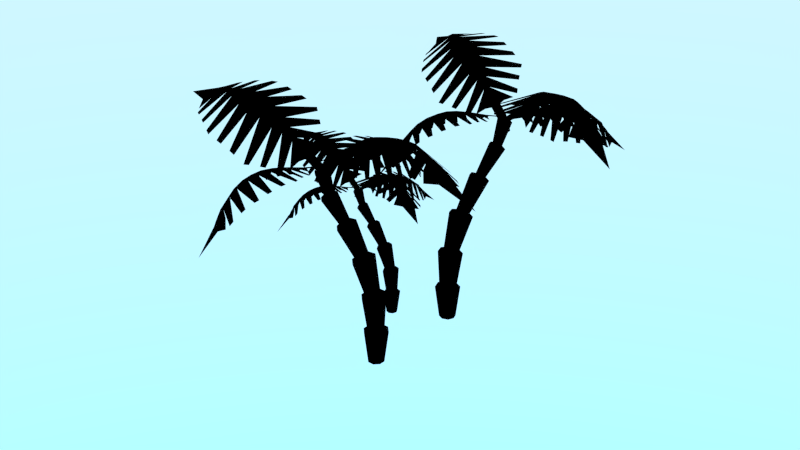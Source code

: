 # Source: PalmTrees_LowPoly.blend  (saved by Blender 2.90.8; exported with 4.5.12 LTS)
import bpy
from mathutils import Matrix  # noqa: F401  (used for matrix-valued properties, if any)

bpy.ops.wm.read_factory_settings(use_empty=True)
scene = bpy.context.scene
scene.name = 'Scene'

# ---- collections
col_collection_1 = bpy.data.collections.new('Collection 1'); scene.collection.children.link(col_collection_1)

# ---- materials (node trees are filled in below, after node groups)
mat_noir = bpy.data.materials.new('NOIR')
mat_noir.diffuse_color = (0.0, 0.0, 0.0, 1.0)
mat_noir.roughness = 1.0

# ---- material node trees
mat_noir.use_nodes = True; mat_noir.node_tree.nodes.clear()
_N = mat_noir.node_tree.nodes; _L = mat_noir.node_tree.links
n0 = _N.new('ShaderNodeBsdfPrincipled'); n0.name = 'Principled BSDF'; n0.location = (10, 300)
n0.distribution = 'GGX'
n0.subsurface_method = 'BURLEY'
n0.inputs[0].default_value = (0.0, 0.0, 0.0, 1.0)
n0.inputs[2].default_value = 1.0
n0.inputs[3].default_value = 1.45
n0.inputs[13].default_value = 0.0
n0.inputs[27].default_value = (0.0, 0.0, 0.0, 1.0)
n0.inputs[28].default_value = 1.0
n1 = _N.new('ShaderNodeOutputMaterial'); n1.name = 'Material Output'; n1.location = (300, 300)
_L.new(n0.outputs[0], n1.inputs[0])
n1.is_active_output = True

# ---- world
world_world = bpy.data.worlds.new('World'); scene.world = world_world
world_world.use_nodes = True; world_world.node_tree.nodes.clear()
_N = world_world.node_tree.nodes; _L = world_world.node_tree.links
n0 = _N.new('ShaderNodeOutputWorld'); n0.name = 'World Output'; n0.location = (300, 300)
n1 = _N.new('ShaderNodeTexSky'); n1.name = 'Sky Texture'; n1.location = (-190, 300)
n1.sky_type = 'HOSEK_WILKIE'
n1.sun_elevation = 1.571
n2 = _N.new('ShaderNodeBackground'); n2.name = 'Background'; n2.location = (110, 300)
n2.inputs[1].default_value = 5.0
_L.new(n2.outputs[0], n0.inputs[0])
_L.new(n1.outputs[0], n2.inputs[0])
n0.is_active_output = True
world_world.color = (0.05088, 0.05088, 0.05088)
world_world.use_sun_shadow = False
world_world.sun_shadow_jitter_overblur = 0.0
world_world.cycles.sampling_method = 'MANUAL'
world_world.cycles.sample_map_resolution = 256

# ---- meshes
me_cylinder_004 = bpy.data.meshes.new('Cylinder.004')
me_cylinder_004.from_pydata([(-1.344, -0.7207, 1.861), (-1.334, -1.247, 1.803), (-1.164, -0.9768, 1.876), (-1.165, -0.8464, 1.862), (-1.472, -1.016, 1.889), (-1.443, -1.34, 1.711), (-1.162, -0.7806, 1.847), (-1.399, -0.8489, 1.894), (-1.213, -1.046, 1.872), (-1.49, -1.385, 1.65), (-1.297, -1.181, 1.832), (-1.588, -1.153, 1.807), (-1.16, -0.7476, 1.839), (-1.165, -0.9444, 1.875), (-1.449, -0.9317, 1.899), (-1.512, -1.407, 1.617), (-1.526, -1.084, 1.86), (-1.363, -1.271, 1.785), (-1.379, -0.7855, 1.879), (-1.166, -0.8792, 1.868), (-1.236, -1.08, 1.866), (-1.624, -1.21, 1.751), (-1.276, -1.147, 1.843), (-1.418, -1.317, 1.739), (-1.545, -1.417, 1.586), (-1.632, -1.296, 1.682), (-1.18, -0.7066, 1.84), (-1.374, -0.7004, 1.848), (-1.776, -0.9466, 1.606), (-1.628, -0.6609, 1.67), (-1.514, -0.6095, 1.707), (-1.605, -0.9264, 1.831), (-1.78, -1.111, 1.561), (-1.453, -0.5832, 1.718), (-1.485, -0.7902, 1.856), (-1.672, -0.7335, 1.668), (-1.775, -1.191, 1.523), (-1.745, -0.8761, 1.633), (-1.649, -1.112, 1.78), (-1.422, -0.57, 1.723), (-1.601, -0.6483, 1.681), (-1.545, -0.8664, 1.856), (-1.771, -1.232, 1.502), (-1.634, -1.011, 1.812), (-1.779, -0.988, 1.6), (-1.429, -0.7512, 1.857), (-1.544, -0.6226, 1.7), (-1.692, -0.7694, 1.663), (-1.658, -1.187, 1.736), (-1.727, -0.8405, 1.643), (-1.781, -1.07, 1.577), (-1.755, -1.274, 1.492), (-1.69, -1.257, 1.657), (-1.385, -0.5673, 1.749), (-1.718, -1.558, 1.368), (-1.29, -0.6246, 1.832), (-1.641, -1.198, 1.743), (-1.619, -1.132, 1.795), (-1.661, -1.276, 1.67), (-1.671, -1.349, 1.58), (-1.579, -1.042, 1.842), (-1.543, -0.9735, 1.866), (-1.502, -0.9041, 1.88), (-1.453, -0.8334, 1.879), (-1.399, -0.7619, 1.867), (-1.362, -0.714, 1.856), (-1.679, -1.376, 1.557), (-1.722, -1.348, 1.506), (-1.619, -1.416, 1.553), (-1.583, -1.349, 1.646), (-1.671, -1.332, 1.608), (-1.724, -1.253, 1.583), (-1.262, -0.7137, 1.851), (-1.235, -0.6656, 1.836), (-1.317, -0.6726, 1.846), (-1.379, -0.6338, 1.799), (-1.337, -0.5959, 1.79), (-1.332, -0.6625, 1.84), (-1.281, -0.6127, 1.83), (-1.256, -0.6316, 1.832), (-1.303, -0.5996, 1.811), (-1.23, -0.5451, 1.817), (-1.207, -0.5664, 1.821), (-1.254, -0.5344, 1.8), (-1.186, -0.5037, 1.782), (-1.173, -0.5175, 1.785), (-1.201, -0.4983, 1.772), (-1.163, -0.4903, 1.751), (-1.154, -0.4996, 1.753), (-1.173, -0.4868, 1.744), (-0.9131, -0.5187, 1.983), (-0.1794, -0.4402, 1.964), (-0.5834, -0.281, 1.823), (-0.7582, -0.3294, 1.802), (-0.5035, -0.5288, 2.17), (-0.0201, -0.61, 2.008), (-0.8449, -0.3585, 1.78), (-0.7407, -0.5004, 2.082), (-0.4837, -0.312, 1.879), (0.06089, -0.7044, 2.009), (-0.2814, -0.3934, 1.945), (-0.2853, -0.6828, 2.234), (-0.8882, -0.3738, 1.768), (-0.6273, -0.2917, 1.821), (-0.6237, -0.5195, 2.146), (0.1016, -0.7531, 2.006), (-0.3982, -0.5899, 2.207), (-0.14, -0.4797, 1.982), (-0.8256, -0.5145, 2.042), (-0.7147, -0.316, 1.81), (-0.4334, -0.3301, 1.9), (-0.1908, -0.7602, 2.227), (-0.332, -0.3726, 1.929), (-0.0603, -0.5648, 2.003), (0.1255, -0.8125, 2.014), (-0.05577, -0.8182, 2.183), (-0.9428, -0.3996, 1.787), (-0.9349, -0.564, 2.002), (-0.5012, -1.111, 2.242), (-0.9214, -0.9852, 2.115), (-1.012, -0.8576, 2.021), (-0.5997, -0.7293, 2.253), (-0.2655, -1.121, 2.22), (-1.056, -0.7986, 1.963), (-0.8035, -0.6312, 2.136), (-0.8176, -1.008, 2.167), (-0.1463, -1.136, 2.188), (-0.6072, -1.072, 2.226), (-0.3298, -0.7754, 2.272), (-1.078, -0.77, 1.932), (-0.9442, -0.9519, 2.095), (-0.6936, -0.665, 2.207), (-0.0865, -1.145, 2.168), (-0.4767, -0.7533, 2.275), (-0.4427, -1.111, 2.243), (-0.8623, -0.5909, 2.073), (-0.9893, -0.8882, 2.047), (-0.7653, -1.022, 2.186), (-0.2152, -0.811, 2.248), (-0.6599, -1.056, 2.212), (-0.3248, -1.116, 2.232), (-0.02755, -1.131, 2.146), (-0.09743, -0.905, 2.219), (-1.092, -0.7103, 1.915), (0.3879, -1.159, 2.02), (-1.043, -0.5264, 1.891), (-0.203, -0.7854, 2.238), (-0.3077, -0.7283, 2.255), (-0.07666, -0.8611, 2.202), (0.04533, -0.9458, 2.139), (-0.4466, -0.6655, 2.246), (-0.5497, -0.6259, 2.222), (-0.652, -0.5922, 2.184), (-0.7529, -0.5682, 2.125), (-0.8529, -0.5509, 2.051), (-0.9193, -0.5418, 1.996), (0.08895, -0.9706, 2.129), (0.06684, -1.069, 2.128), (0.1396, -0.9126, 2.064), (0.0215, -0.8001, 2.102), (0.01539, -0.9217, 2.162), (-0.08067, -1.013, 2.191), (-0.928, -0.4591, 1.885), (-0.9927, -0.463, 1.839), (-0.9778, -0.5225, 1.937), (-1.013, -0.6371, 1.958), (-1.067, -0.6183, 1.903), (-0.9887, -0.5452, 1.946), (-1.059, -0.5234, 1.879), (-1.036, -0.4943, 1.855), (-1.07, -0.5657, 1.884), (-1.154, -0.5078, 1.807), (-1.127, -0.4788, 1.787), (-1.162, -0.5502, 1.816), (-1.206, -0.517, 1.725), (-1.189, -0.4991, 1.715), (-1.209, -0.5419, 1.733), (-1.218, -0.5328, 1.672), (-1.207, -0.5209, 1.665), (-1.221, -0.5494, 1.677), (-0.8348, -0.1968, -0.2049), (-1.132, -0.5557, 1.781), (-0.8879, -0.226, -0.2049), (-1.177, -0.5789, 1.762), (-0.9462, -0.2092, -0.2049), (-1.228, -0.5624, 1.755), (-0.9755, -0.1561, -0.2049), (-1.256, -0.5159, 1.762), (-0.9586, -0.09781, -0.2049), (-1.243, -0.4667, 1.781), (-0.9055, -0.06852, -0.2049), (-1.198, -0.4435, 1.799), (-0.8473, -0.08537, -0.2049), (-1.147, -0.46, 1.807), (-0.818, -0.1385, -0.2049), (-1.119, -0.5065, 1.799), (-0.8018, -0.219, 0.1117), (-0.8156, -0.232, 0.4788), (-0.8761, -0.2993, 0.8674), (-0.9847, -0.4097, 1.231), (-1.09, -0.5161, 1.533), (-1.14, -0.5417, 1.511), (-1.046, -0.4415, 1.207), (-0.9493, -0.3388, 0.8476), (-0.8938, -0.2753, 0.4687), (-0.8818, -0.2633, 0.1097), (-1.197, -0.5233, 1.501), (-1.115, -0.4199, 1.197), (-1.031, -0.3149, 0.8397), (-0.9794, -0.2508, 0.4647), (-0.9694, -0.2382, 0.1089), (-1.228, -0.4717, 1.511), (-1.151, -0.3575, 1.207), (-1.072, -0.2409, 0.8476), (-1.022, -0.1727, 0.4687), (-1.013, -0.1584, 0.1097), (-1.214, -0.4171, 1.533), (-1.133, -0.291, 1.231), (-1.05, -0.1608, 0.8674), (-0.9972, -0.08686, 0.4788), (-0.9876, -0.07056, 0.1117), (-1.164, -0.3915, 1.556), (-1.072, -0.2592, 1.256), (-0.9757, -0.1204, 0.8866), (-0.9189, -0.04336, 0.4886), (-0.9076, -0.02621, 0.1138), (-1.107, -0.4099, 1.565), (-1.003, -0.2808, 1.266), (-0.8937, -0.1435, 0.894), (-0.8331, -0.06771, 0.4926), (-0.8201, -0.05131, 0.1146), (-1.076, -0.4615, 1.556), (-0.9671, -0.3432, 1.256), (-0.8531, -0.2184, 0.8866), (-0.7905, -0.146, 0.4886), (-0.7762, -0.1312, 0.1138), (-0.8358, -0.1929, 0.07429), (-0.887, -0.2213, 0.07333), (-0.943, -0.2052, 0.07293), (-0.971, -0.1541, 0.07333), (-0.9547, -0.09793, 0.07429), (-0.9035, -0.06958, 0.07524), (-0.8475, -0.08565, 0.07564), (-0.8194, -0.1367, 0.07524), (-0.8509, -0.1983, 0.4375), (-0.8965, -0.2236, 0.4323), (-0.9463, -0.2094, 0.4302), (-0.9712, -0.1639, 0.4323), (-0.9566, -0.1139, 0.4375), (-0.911, -0.08855, 0.4427), (-0.8612, -0.1028, 0.4448), (-0.8363, -0.1482, 0.4427), (-0.9086, -0.257, 0.8262), (-0.948, -0.2785, 0.8163), (-0.9915, -0.2659, 0.8124), (-1.013, -0.2262, 0.8163), (-1.001, -0.1831, 0.8262), (-0.9615, -0.1614, 0.8358), (-0.9178, -0.1737, 0.8395), (-0.8961, -0.2136, 0.8358), (-1.013, -0.3643, 1.195), (-1.042, -0.3795, 1.184), (-1.074, -0.3695, 1.179), (-1.091, -0.3403, 1.184), (-1.083, -0.3089, 1.195), (-1.054, -0.2938, 1.206), (-1.022, -0.3038, 1.21), (-1.005, -0.333, 1.206), (-1.111, -0.4826, 1.503), (-1.137, -0.4963, 1.491), (-1.168, -0.4865, 1.486), (-1.184, -0.459, 1.491), (-1.177, -0.4298, 1.503), (-1.15, -0.4162, 1.515), (-1.119, -0.426, 1.52), (-1.103, -0.4535, 1.515), (-0.8229, -0.2024, 0.1109), (-0.8849, -0.2367, 0.1093), (-0.9527, -0.2173, 0.1087), (-0.9866, -0.1555, 0.1093), (-0.9668, -0.08746, 0.1109), (-0.9048, -0.05311, 0.1125), (-0.837, -0.07255, 0.1132), (-0.8031, -0.1344, 0.1125), (-0.8366, -0.2157, 0.479), (-0.897, -0.2492, 0.4714), (-0.9631, -0.2303, 0.4682), (-0.9961, -0.1701, 0.4714), (-0.9767, -0.1037, 0.479), (-0.9163, -0.07018, 0.4867), (-0.8502, -0.08907, 0.4899), (-0.8172, -0.1493, 0.4867), (-0.8959, -0.2848, 0.8696), (-0.953, -0.3157, 0.8541), (-1.016, -0.2972, 0.8479), (-1.049, -0.2393, 0.8541), (-1.031, -0.1769, 0.8696), (-0.9733, -0.1451, 0.8844), (-0.9091, -0.1628, 0.8898), (-0.8777, -0.2215, 0.8844), (-1.002, -0.3977, 1.234), (-1.05, -0.4225, 1.215), (-1.103, -0.4057, 1.207), (-1.131, -0.3571, 1.215), (-1.118, -0.3053, 1.234), (-1.07, -0.2805, 1.253), (-1.017, -0.2973, 1.26), (-0.9884, -0.3459, 1.253), (-1.105, -0.5033, 1.532), (-1.143, -0.5225, 1.515), (-1.186, -0.5087, 1.508), (-1.208, -0.47, 1.515), (-1.198, -0.429, 1.532), (-1.16, -0.4097, 1.549), (-1.117, -0.4235, 1.556), (-1.095, -0.4623, 1.549), (-1.038, -0.2805, 1.861), (-1.078, 0.2447, 1.803), (-1.233, -0.03508, 1.876), (-1.224, -0.1651, 1.862), (-0.9267, 0.02192, 1.889), (-0.9746, 0.3433, 1.711), (-1.223, -0.231, 1.847), (-0.9905, -0.1494, 1.894), (-1.187, 0.03637, 1.872), (-0.9302, 0.391, 1.65), (-1.112, 0.176, 1.832), (-0.819, 0.1651, 1.807), (-1.223, -0.2641, 1.839), (-1.229, -0.06736, 1.875), (-0.9452, -0.0639, 1.899), (-0.9091, 0.4146, 1.617), (-0.8773, 0.09285, 1.86), (-1.05, 0.2699, 1.785), (-1.007, -0.2139, 1.879), (-1.225, -0.1324, 1.868), (-1.167, 0.07165, 1.866), (-0.7863, 0.2236, 1.751), (-1.13, 0.1411, 1.843), (-0.9984, 0.3191, 1.739), (-0.8773, 0.426, 1.586), (-0.7831, 0.3098, 1.682), (-1.201, -0.3039, 1.84), (-1.007, -0.2991, 1.848), (-0.6195, -0.03036, 1.606), (-0.7507, -0.324, 1.67), (-0.8622, -0.3818, 1.707), (-0.7896, -0.06032, 1.831), (-0.6247, 0.1336, 1.561), (-0.9217, -0.4116, 1.718), (-0.901, -0.2031, 1.856), (-0.711, -0.2491, 1.668), (-0.6348, 0.2139, 1.523), (-0.6469, -0.1026, 1.633), (-0.7557, 0.1272, 1.78), (-0.9522, -0.4266, 1.723), (-0.7775, -0.3382, 1.681), (-0.8456, -0.1236, 1.856), (-0.6409, 0.2538, 1.502), (-0.7655, 0.0258, 1.812), (-0.6186, 0.01111, 1.6), (-0.9547, -0.2452, 1.857), (-0.8333, -0.3671, 1.7), (-0.6933, -0.2121, 1.663), (-0.7516, 0.2027, 1.736), (-0.6626, -0.1391, 1.643), (-0.6213, 0.09304, 1.577), (-0.6591, 0.2952, 1.492), (-0.7236, 0.2742, 1.657), (-0.9887, -0.4313, 1.749), (-0.7119, 0.5768, 1.368), (-1.086, -0.3795, 1.832), (-0.7688, 0.2132, 1.743), (-0.7868, 0.1463, 1.795), (-0.753, 0.2921, 1.67), (-0.7477, 0.3651, 1.58), (-0.8219, 0.05382, 1.842), (-0.8542, -0.01682, 1.866), (-0.891, -0.08845, 1.88), (-0.9354, -0.1617, 1.879), (-0.9851, -0.2362, 1.867), (-1.02, -0.2862, 1.856), (-0.7411, 0.3927, 1.557), (-0.6969, 0.367, 1.506), (-0.8032, 0.4296, 1.553), (-0.8349, 0.3604, 1.646), (-0.7461, 0.3481, 1.608), (-0.6892, 0.273, 1.583), (-1.12, -0.2922, 1.851), (-1.144, -0.3417, 1.836), (-1.062, -0.33, 1.846), (-0.998, -0.3652, 1.799), (-1.038, -0.4054, 1.79), (-1.047, -0.3393, 1.84), (-1.095, -0.3918, 1.83), (-1.121, -0.3745, 1.832), (-1.072, -0.4037, 1.811), (-1.142, -0.4623, 1.817), (-1.166, -0.4423, 1.821), (-1.118, -0.4716, 1.8), (-1.184, -0.5061, 1.782), (-1.197, -0.493, 1.785), (-1.168, -0.5106, 1.772), (-1.206, -0.5208, 1.751), (-1.215, -0.5121, 1.753), (-1.195, -0.5238, 1.744), (-1.457, -0.5067, 1.983), (-2.185, -0.6268, 1.964), (-1.772, -0.7628, 1.823), (-1.601, -0.7045, 1.802), (-1.866, -0.5199, 2.17), (-2.354, -0.4664, 2.008), (-1.516, -0.6705, 1.78), (-1.628, -0.5348, 2.082), (-1.874, -0.7375, 1.879), (-2.44, -0.3767, 2.009), (-2.08, -0.6677, 1.945), (-2.093, -0.3786, 2.234), (-1.473, -0.6527, 1.768), (-1.729, -0.7496, 1.821), (-1.746, -0.5224, 2.146), (-2.483, -0.3304, 2.006), (-1.975, -0.4649, 2.207), (-2.227, -0.5896, 1.982), (-1.544, -0.5158, 2.042), (-1.643, -0.7203, 1.81), (-1.925, -0.7222, 1.9), (-2.192, -0.3066, 2.227), (-2.029, -0.6856, 1.929), (-2.311, -0.5092, 2.003), (-2.51, -0.2724, 2.014), (-2.33, -0.2564, 2.183), (-1.42, -0.6239, 1.787), (-1.438, -0.4603, 2.002), (-1.902, 0.06101, 2.242), (-1.475, -0.04042, 2.115), (-1.378, -0.1627, 2.021), (-1.782, -0.3143, 2.253), (-2.138, 0.05814, 2.22), (-1.33, -0.2191, 1.963), (-1.573, -0.4006, 2.136), (-1.58, -0.02381, 2.167), (-2.258, 0.06618, 2.188), (-1.794, 0.02877, 2.226), (-2.054, -0.2836, 2.272), (-1.306, -0.2464, 1.932), (-1.45, -0.07238, 2.095), (-1.684, -0.3731, 2.207), (-2.318, 0.07162, 2.168), (-1.906, -0.2973, 2.275), (-1.96, 0.05741, 2.243), (-1.512, -0.4375, 2.073), (-1.402, -0.1335, 2.047), (-1.633, -0.01285, 2.186), (-2.17, -0.2545, 2.248), (-1.74, 0.01517, 2.212), (-2.078, 0.05614, 2.232), (-2.376, 0.05472, 2.146), (-2.293, -0.1674, 2.219), (-1.289, -0.3052, 1.915), (-2.792, 0.05881, 2.02), (-1.328, -0.4917, 1.891), (-2.181, -0.2808, 2.238), (-2.073, -0.3319, 2.255), (-2.311, -0.2124, 2.202), (-2.438, -0.1348, 2.139), (-1.931, -0.3867, 2.246), (-1.826, -0.4203, 2.222), (-1.722, -0.4482, 2.184), (-1.62, -0.4664, 2.125), (-1.519, -0.4779, 2.051), (-1.452, -0.4833, 1.996), (-2.483, -0.1125, 2.129), (-2.466, -0.01329, 2.128), (-2.53, -0.1733, 2.064), (-2.406, -0.2789, 2.102), (-2.407, -0.1572, 2.162), (-2.316, -0.0605, 2.191), (-1.439, -0.5653, 1.885), (-1.374, -0.5578, 1.839), (-1.392, -0.4992, 1.937), (-1.363, -0.3827, 1.958), (-1.309, -0.3984, 1.903), (-1.383, -0.476, 1.946), (-1.311, -0.4937, 1.879), (-1.333, -0.524, 1.855), (-1.302, -0.4509, 1.884), (-1.216, -0.5039, 1.807), (-1.241, -0.5343, 1.787), (-1.211, -0.4611, 1.816), (-1.165, -0.4918, 1.725), (-1.181, -0.5106, 1.715), (-1.163, -0.4667, 1.733), (-1.153, -0.4752, 1.672), (-1.163, -0.4878, 1.665), (-1.151, -0.4585, 1.677)], [], [(15, 25, 21, 9), (5, 21, 11, 23), (1, 17, 11, 16), (22, 10, 16, 4), (20, 4, 14, 8), (2, 14, 7, 13), (3, 19, 7, 18), (12, 6, 18, 0), (26, 72, 73), (68, 54, 66), (69, 70, 58, 25), (21, 56, 57, 11), (25, 58, 56, 21), (55, 74, 0, 65), (0, 18, 64, 65), (18, 7, 63, 64), (7, 14, 62, 63), (14, 4, 61, 62), (4, 16, 60, 61), (16, 11, 57, 60), (42, 36, 48, 52), (32, 50, 38, 48), (28, 43, 38, 44), (49, 31, 43, 37), (47, 35, 41, 31), (29, 40, 34, 41), (30, 45, 34, 46), (39, 27, 45, 33), (53, 76, 75), (67, 66, 54), (71, 52, 58, 70), (48, 38, 57, 56), (52, 48, 56, 58), (55, 65, 27, 77), (27, 65, 64, 45), (45, 64, 63, 34), (34, 63, 62, 41), (41, 62, 61, 31), (31, 61, 60, 43), (43, 60, 57, 38), (51, 59, 66, 67), (24, 68, 66, 59), (24, 59, 70, 69), (51, 71, 70, 59), (73, 74, 55), (73, 72, 74), (72, 0, 74), (75, 77, 27), (75, 76, 77), (76, 55, 77), (55, 76, 80, 78), (73, 55, 78, 79), (80, 79, 82, 83), (83, 82, 85, 86), (78, 80, 83, 81), (79, 78, 81, 82), (86, 85, 88, 89), (81, 83, 86, 84), (82, 81, 84, 85), (87, 89, 88), (84, 86, 89, 87), (85, 84, 87, 88), (105, 115, 111, 99), (95, 111, 101, 113), (91, 107, 101, 106), (112, 100, 106, 94), (110, 94, 104, 98), (92, 104, 97, 103), (93, 109, 97, 108), (102, 96, 108, 90), (116, 162, 163), (158, 144, 156), (159, 160, 148, 115), (111, 146, 147, 101), (115, 148, 146, 111), (145, 164, 90, 155), (90, 108, 154, 155), (108, 97, 153, 154), (97, 104, 152, 153), (104, 94, 151, 152), (94, 106, 150, 151), (106, 101, 147, 150), (132, 126, 138, 142), (122, 140, 128, 138), (118, 133, 128, 134), (139, 121, 133, 127), (137, 125, 131, 121), (119, 130, 124, 131), (120, 135, 124, 136), (129, 117, 135, 123), (143, 166, 165), (157, 156, 144), (161, 142, 148, 160), (138, 128, 147, 146), (142, 138, 146, 148), (145, 155, 117, 167), (117, 155, 154, 135), (135, 154, 153, 124), (124, 153, 152, 131), (131, 152, 151, 121), (121, 151, 150, 133), (133, 150, 147, 128), (141, 149, 156, 157), (114, 158, 156, 149), (114, 149, 160, 159), (141, 161, 160, 149), (163, 164, 145), (163, 162, 164), (162, 90, 164), (165, 167, 117), (165, 166, 167), (166, 145, 167), (145, 166, 170, 168), (163, 145, 168, 169), (170, 169, 172, 173), (173, 172, 175, 176), (168, 170, 173, 171), (169, 168, 171, 172), (176, 175, 178, 179), (171, 173, 176, 174), (172, 171, 174, 175), (177, 179, 178), (174, 176, 179, 177), (175, 174, 177, 178), (268, 181, 183, 269), (269, 183, 185, 270), (270, 185, 187, 271), (271, 187, 189, 272), (272, 189, 191, 273), (273, 191, 193, 274), (183, 181, 195, 193, 191, 189, 187, 185), (275, 195, 181, 268), (274, 193, 195, 275), (180, 182, 184, 186, 188, 190, 192, 194), (180, 196, 205, 182), (236, 197, 204, 237), (244, 198, 203, 245), (252, 199, 202, 253), (260, 200, 201, 261), (182, 205, 210, 184), (237, 204, 209, 238), (245, 203, 208, 246), (253, 202, 207, 254), (261, 201, 206, 262), (184, 210, 215, 186), (238, 209, 214, 239), (246, 208, 213, 247), (254, 207, 212, 255), (262, 206, 211, 263), (186, 215, 220, 188), (239, 214, 219, 240), (247, 213, 218, 248), (255, 212, 217, 256), (263, 211, 216, 264), (188, 220, 225, 190), (240, 219, 224, 241), (248, 218, 223, 249), (256, 217, 222, 257), (264, 216, 221, 265), (190, 225, 230, 192), (241, 224, 229, 242), (249, 223, 228, 250), (257, 222, 227, 258), (265, 221, 226, 266), (194, 235, 196, 180), (243, 234, 197, 236), (251, 233, 198, 244), (259, 232, 199, 252), (267, 231, 200, 260), (192, 230, 235, 194), (242, 229, 234, 243), (250, 228, 233, 251), (258, 227, 232, 259), (266, 226, 231, 267), (276, 236, 237, 277), (277, 237, 238, 278), (278, 238, 239, 279), (279, 239, 240, 280), (280, 240, 241, 281), (281, 241, 242, 282), (283, 243, 236, 276), (282, 242, 243, 283), (284, 244, 245, 285), (285, 245, 246, 286), (286, 246, 247, 287), (287, 247, 248, 288), (288, 248, 249, 289), (289, 249, 250, 290), (291, 251, 244, 284), (290, 250, 251, 291), (292, 252, 253, 293), (293, 253, 254, 294), (294, 254, 255, 295), (295, 255, 256, 296), (296, 256, 257, 297), (297, 257, 258, 298), (299, 259, 252, 292), (298, 258, 259, 299), (300, 260, 261, 301), (301, 261, 262, 302), (302, 262, 263, 303), (303, 263, 264, 304), (304, 264, 265, 305), (305, 265, 266, 306), (307, 267, 260, 300), (306, 266, 267, 307), (308, 268, 269, 309), (309, 269, 270, 310), (310, 270, 271, 311), (311, 271, 272, 312), (312, 272, 273, 313), (313, 273, 274, 314), (315, 275, 268, 308), (314, 274, 275, 315), (196, 276, 277, 205), (205, 277, 278, 210), (210, 278, 279, 215), (215, 279, 280, 220), (220, 280, 281, 225), (225, 281, 282, 230), (235, 283, 276, 196), (230, 282, 283, 235), (197, 284, 285, 204), (204, 285, 286, 209), (209, 286, 287, 214), (214, 287, 288, 219), (219, 288, 289, 224), (224, 289, 290, 229), (234, 291, 284, 197), (229, 290, 291, 234), (198, 292, 293, 203), (203, 293, 294, 208), (208, 294, 295, 213), (213, 295, 296, 218), (218, 296, 297, 223), (223, 297, 298, 228), (233, 299, 292, 198), (228, 298, 299, 233), (199, 300, 301, 202), (202, 301, 302, 207), (207, 302, 303, 212), (212, 303, 304, 217), (217, 304, 305, 222), (222, 305, 306, 227), (232, 307, 300, 199), (227, 306, 307, 232), (200, 308, 309, 201), (201, 309, 310, 206), (206, 310, 311, 211), (211, 311, 312, 216), (216, 312, 313, 221), (221, 313, 314, 226), (231, 315, 308, 200), (226, 314, 315, 231), (331, 341, 337, 325), (321, 337, 327, 339), (317, 333, 327, 332), (338, 326, 332, 320), (336, 320, 330, 324), (318, 330, 323, 329), (319, 335, 323, 334), (328, 322, 334, 316), (342, 388, 389), (384, 370, 382), (385, 386, 374, 341), (337, 372, 373, 327), (341, 374, 372, 337), (371, 390, 316, 381), (316, 334, 380, 381), (334, 323, 379, 380), (323, 330, 378, 379), (330, 320, 377, 378), (320, 332, 376, 377), (332, 327, 373, 376), (358, 352, 364, 368), (348, 366, 354, 364), (344, 359, 354, 360), (365, 347, 359, 353), (363, 351, 357, 347), (345, 356, 350, 357), (346, 361, 350, 362), (355, 343, 361, 349), (369, 392, 391), (383, 382, 370), (387, 368, 374, 386), (364, 354, 373, 372), (368, 364, 372, 374), (371, 381, 343, 393), (343, 381, 380, 361), (361, 380, 379, 350), (350, 379, 378, 357), (357, 378, 377, 347), (347, 377, 376, 359), (359, 376, 373, 354), (367, 375, 382, 383), (340, 384, 382, 375), (340, 375, 386, 385), (367, 387, 386, 375), (389, 390, 371), (389, 388, 390), (388, 316, 390), (391, 393, 343), (391, 392, 393), (392, 371, 393), (371, 392, 396, 394), (389, 371, 394, 395), (396, 395, 398, 399), (399, 398, 401, 402), (394, 396, 399, 397), (395, 394, 397, 398), (402, 401, 404, 405), (397, 399, 402, 400), (398, 397, 400, 401), (403, 405, 404), (400, 402, 405, 403), (401, 400, 403, 404), (421, 431, 427, 415), (411, 427, 417, 429), (407, 423, 417, 422), (428, 416, 422, 410), (426, 410, 420, 414), (408, 420, 413, 419), (409, 425, 413, 424), (418, 412, 424, 406), (432, 478, 479), (474, 460, 472), (475, 476, 464, 431), (427, 462, 463, 417), (431, 464, 462, 427), (461, 480, 406, 471), (406, 424, 470, 471), (424, 413, 469, 470), (413, 420, 468, 469), (420, 410, 467, 468), (410, 422, 466, 467), (422, 417, 463, 466), (448, 442, 454, 458), (438, 456, 444, 454), (434, 449, 444, 450), (455, 437, 449, 443), (453, 441, 447, 437), (435, 446, 440, 447), (436, 451, 440, 452), (445, 433, 451, 439), (459, 482, 481), (473, 472, 460), (477, 458, 464, 476), (454, 444, 463, 462), (458, 454, 462, 464), (461, 471, 433, 483), (433, 471, 470, 451), (451, 470, 469, 440), (440, 469, 468, 447), (447, 468, 467, 437), (437, 467, 466, 449), (449, 466, 463, 444), (457, 465, 472, 473), (430, 474, 472, 465), (430, 465, 476, 475), (457, 477, 476, 465), (479, 480, 461), (479, 478, 480), (478, 406, 480), (481, 483, 433), (481, 482, 483), (482, 461, 483), (461, 482, 486, 484), (479, 461, 484, 485), (486, 485, 488, 489), (489, 488, 491, 492), (484, 486, 489, 487), (485, 484, 487, 488), (492, 491, 494, 495), (487, 489, 492, 490), (488, 487, 490, 491), (493, 495, 494), (490, 492, 495, 493), (491, 490, 493, 494)])
me_cylinder_004.materials.append(mat_noir)
me_cylinder_004.use_remesh_preserve_volume = False
me_cylinder_004.use_remesh_preserve_attributes = False
me_cylinder_004.use_mirror_vertex_groups = False
me_cylinder_004.update()
me_cylinder_003 = bpy.data.meshes.new('Cylinder.003')
me_cylinder_003.from_pydata([(-0.6143, -2.292, 2.893), (-0.3943, -3.04, 2.807), (-0.2575, -2.588, 2.915), (-0.3105, -2.402, 2.895), (-0.6823, -2.764, 2.935), (-0.514, -3.214, 2.671), (-0.3319, -2.307, 2.873), (-0.6429, -2.497, 2.942), (-0.3012, -2.705, 2.909), (-0.5635, -3.297, 2.581), (-0.3676, -2.93, 2.851), (-0.7939, -3.005, 2.814), (-0.3416, -2.259, 2.86), (-0.2723, -2.542, 2.913), (-0.6821, -2.634, 2.949), (-0.5868, -3.338, 2.532), (-0.732, -2.882, 2.891), (-0.4274, -3.085, 2.78), (-0.6389, -2.398, 2.92), (-0.2987, -2.449, 2.903), (-0.3202, -2.762, 2.9), (-0.8232, -3.099, 2.73), (-0.3515, -2.874, 2.866), (-0.487, -3.172, 2.712), (-0.6293, -3.364, 2.486), (-0.8014, -3.225, 2.628), (-0.3856, -2.208, 2.862), (-0.6648, -2.275, 2.874), (-1.143, -2.783, 2.516), (-1.044, -2.318, 2.61), (-0.9001, -2.2, 2.665), (-0.9061, -2.688, 2.848), (-1.085, -3.019, 2.449), (-0.8232, -2.139, 2.682), (-0.7889, -2.447, 2.886), (-1.078, -2.439, 2.607), (-1.045, -3.132, 2.394), (-1.125, -2.67, 2.556), (-0.8973, -2.969, 2.774), (-0.7838, -2.108, 2.688), (-1.009, -2.289, 2.627), (-0.8445, -2.579, 2.886), (-1.024, -3.188, 2.362), (-0.9144, -2.82, 2.82), (-1.131, -2.844, 2.506), (-0.7242, -2.369, 2.887), (-0.9374, -2.23, 2.655), (-1.092, -2.498, 2.599), (-0.88, -3.08, 2.708), (-1.114, -2.613, 2.57), (-1.102, -2.961, 2.473), (-0.9853, -3.242, 2.347), (-0.8983, -3.192, 2.591), (-0.7324, -2.09, 2.728), (-0.8221, -3.633, 2.164), (-0.5751, -2.134, 2.849), (-0.8518, -3.09, 2.719), (-0.8464, -2.987, 2.795), (-0.8504, -3.209, 2.61), (-0.8355, -3.316, 2.478), (-0.8241, -2.843, 2.865), (-0.7992, -2.731, 2.9), (-0.768, -2.616, 2.921), (-0.7264, -2.496, 2.92), (-0.6774, -2.373, 2.902), (-0.6422, -2.29, 2.885), (-0.8365, -3.358, 2.443), (-0.9084, -3.334, 2.368), (-0.7353, -3.392, 2.437), (-0.7108, -3.282, 2.575), (-0.843, -3.292, 2.518), (-0.9485, -3.201, 2.482), (-0.4999, -2.25, 2.878), (-0.4804, -2.171, 2.856), (-0.5947, -2.213, 2.871), (-0.6986, -2.182, 2.801), (-0.6537, -2.112, 2.788), (-0.62, -2.205, 2.861), (-0.5671, -2.114, 2.847), (-0.5236, -2.131, 2.85), (-0.6032, -2.104, 2.819), (-0.5201, -1.997, 2.829), (-0.4788, -2.019, 2.833), (-0.5584, -1.992, 2.802), (-0.4734, -1.921, 2.776), (-0.45, -1.936, 2.78), (-0.4978, -1.92, 2.762), (-0.4459, -1.893, 2.73), (-0.4303, -1.903, 2.733), (-0.4622, -1.892, 2.72), (-0.07855, -1.836, 3.073), (0.9376, -1.438, 3.045), (0.2991, -1.369, 2.837), (0.06863, -1.506, 2.806), (0.5098, -1.691, 3.35), (1.231, -1.618, 3.111), (-0.04376, -1.581, 2.774), (0.1603, -1.743, 3.22), (0.4535, -1.374, 2.919), (1.383, -1.721, 3.111), (0.7739, -1.411, 3.017), (0.8811, -1.825, 3.444), (-0.09946, -1.62, 2.755), (0.2406, -1.401, 2.834), (0.3346, -1.724, 3.315), (1.46, -1.775, 3.107), (0.6838, -1.737, 3.405), (1.009, -1.479, 3.071), (0.04466, -1.796, 3.16), (0.1255, -1.47, 2.818), (0.5323, -1.38, 2.951), (1.046, -1.899, 3.434), (0.6935, -1.401, 2.994), (1.156, -1.569, 3.104), (1.518, -1.85, 3.119), (1.261, -1.929, 3.368), (-0.1673, -1.678, 2.783), (-0.09189, -1.909, 3.101), (0.74, -2.52, 3.456), (0.09164, -2.505, 3.269), (-0.08695, -2.358, 3.129), (0.4508, -2.014, 3.473), (1.08, -2.443, 3.424), (-0.1734, -2.291, 3.043), (0.1218, -1.954, 3.3), (0.2485, -2.497, 3.345), (1.256, -2.418, 3.376), (0.5738, -2.507, 3.433), (0.8538, -1.975, 3.501), (-0.2161, -2.259, 2.997), (0.04617, -2.466, 3.238), (0.2917, -1.959, 3.404), (1.345, -2.407, 3.347), (0.6356, -2.001, 3.505), (0.8234, -2.497, 3.458), (0.02215, -1.919, 3.207), (-0.04309, -2.393, 3.168), (0.3286, -2.496, 3.374), (1.031, -1.981, 3.465), (0.4922, -2.504, 3.412), (0.9937, -2.459, 3.441), (1.424, -2.365, 3.314), (1.236, -2.069, 3.422), (-0.2588, -2.179, 2.973), (2.027, -2.243, 3.128), (-0.2601, -1.898, 2.937), (1.039, -1.94, 3.451), (0.867, -1.899, 3.475), (1.248, -1.999, 3.397), (1.455, -2.072, 3.304), (0.6443, -1.864, 3.462), (0.4818, -1.847, 3.426), (0.3227, -1.839, 3.371), (0.1693, -1.844, 3.284), (0.0199, -1.859, 3.174), (-0.07832, -1.872, 3.093), (1.527, -2.09, 3.29), (1.534, -2.239, 3.288), (1.577, -1.988, 3.193), (1.365, -1.873, 3.25), (1.403, -2.049, 3.338), (1.302, -2.217, 3.38), (-0.1229, -1.757, 2.928), (-0.2137, -1.788, 2.86), (-0.1693, -1.867, 3.005), (-0.1754, -2.044, 3.037), (-0.2595, -2.038, 2.955), (-0.176, -1.903, 3.019), (-0.2849, -1.9, 2.919), (-0.2636, -1.849, 2.884), (-0.2846, -1.965, 2.928), (-0.4258, -1.914, 2.813), (-0.3996, -1.863, 2.783), (-0.4206, -1.978, 2.827), (-0.4964, -1.948, 2.691), (-0.4792, -1.916, 2.677), (-0.4918, -1.985, 2.703), (-0.5086, -1.975, 2.613), (-0.4971, -1.954, 2.603), (-0.5055, -2.0, 2.621), (-0.09238, -1.346, -0.1624), (-0.376, -1.974, 2.774), (-0.1567, -1.409, -0.1624), (-0.4315, -2.025, 2.747), (-0.2464, -1.408, -0.1624), (-0.5112, -2.021, 2.736), (-0.3089, -1.343, -0.1624), (-0.5685, -1.966, 2.747), (-0.3076, -1.254, -0.1624), (-0.5697, -1.891, 2.774), (-0.2433, -1.191, -0.1624), (-0.5142, -1.84, 2.802), (-0.1536, -1.192, -0.1624), (-0.4345, -1.844, 2.813), (-0.09107, -1.257, -0.1624), (-0.3772, -1.899, 2.802), (-0.03668, -1.365, 0.3059), (-0.05125, -1.389, 0.8487), (-0.1114, -1.509, 1.423), (-0.2231, -1.709, 1.962), (-0.3318, -1.901, 2.408), (-0.3934, -1.958, 2.375), (-0.2978, -1.778, 1.926), (-0.2004, -1.594, 1.394), (-0.1459, -1.481, 0.8339), (-0.1335, -1.46, 0.3029), (-0.4819, -1.954, 2.361), (-0.4044, -1.774, 1.911), (-0.3257, -1.591, 1.382), (-0.2776, -1.48, 0.8278), (-0.2682, -1.458, 0.3016), (-0.5456, -1.892, 2.375), (-0.4804, -1.699, 1.926), (-0.4134, -1.502, 1.394), (-0.3691, -1.385, 0.8339), (-0.3618, -1.361, 0.3029), (-0.547, -1.809, 2.408), (-0.4814, -1.597, 1.962), (-0.4127, -1.379, 1.423), (-0.3669, -1.253, 0.8487), (-0.3596, -1.226, 0.3059), (-0.4854, -1.753, 2.441), (-0.4067, -1.528, 1.998), (-0.3231, -1.293, 1.452), (-0.2722, -1.16, 0.8633), (-0.2627, -1.132, 0.3089), (-0.3969, -1.756, 2.455), (-0.3001, -1.532, 2.012), (-0.1972, -1.294, 1.463), (-0.1403, -1.162, 0.8691), (-0.128, -1.133, 0.3102), (-0.3332, -1.818, 2.441), (-0.2241, -1.607, 1.998), (-0.11, -1.384, 1.452), (-0.04893, -1.257, 0.8633), (-0.03441, -1.23, 0.3089), (-0.09528, -1.341, 0.2505), (-0.1572, -1.402, 0.2491), (-0.2434, -1.401, 0.2485), (-0.3033, -1.339, 0.2491), (-0.3019, -1.252, 0.2505), (-0.24, -1.192, 0.2519), (-0.1538, -1.193, 0.2525), (-0.09386, -1.255, 0.2519), (-0.1148, -1.355, 0.7876), (-0.1699, -1.409, 0.78), (-0.2466, -1.408, 0.7768), (-0.2998, -1.353, 0.78), (-0.2984, -1.276, 0.7876), (-0.2433, -1.222, 0.7953), (-0.1666, -1.223, 0.7985), (-0.1134, -1.278, 0.7953), (-0.1742, -1.461, 1.362), (-0.222, -1.507, 1.348), (-0.2889, -1.506, 1.342), (-0.3356, -1.458, 1.348), (-0.3349, -1.392, 1.362), (-0.287, -1.345, 1.377), (-0.2198, -1.346, 1.382), (-0.1733, -1.394, 1.377), (-0.2817, -1.655, 1.907), (-0.3168, -1.688, 1.891), (-0.3666, -1.686, 1.885), (-0.402, -1.651, 1.891), (-0.4022, -1.603, 1.907), (-0.3672, -1.57, 1.924), (-0.3173, -1.572, 1.93), (-0.2819, -1.607, 1.924), (-0.3742, -1.862, 2.363), (-0.4071, -1.892, 2.346), (-0.4543, -1.89, 2.338), (-0.4883, -1.857, 2.346), (-0.489, -1.812, 2.363), (-0.4562, -1.782, 2.381), (-0.409, -1.784, 2.388), (-0.375, -1.817, 2.381), (-0.07321, -1.35, 0.3047), (-0.1482, -1.423, 0.3023), (-0.2525, -1.422, 0.3014), (-0.325, -1.347, 0.3023), (-0.3232, -1.242, 0.3047), (-0.2483, -1.169, 0.307), (-0.144, -1.17, 0.308), (-0.07146, -1.245, 0.307), (-0.08754, -1.374, 0.8491), (-0.1606, -1.446, 0.8378), (-0.2623, -1.444, 0.8331), (-0.3328, -1.371, 0.8378), (-0.3311, -1.269, 0.8491), (-0.258, -1.198, 0.8604), (-0.1564, -1.199, 0.8651), (-0.08576, -1.272, 0.8604), (-0.1452, -1.496, 1.427), (-0.2146, -1.562, 1.404), (-0.3124, -1.561, 1.395), (-0.3807, -1.49, 1.404), (-0.3801, -1.395, 1.427), (-0.3101, -1.327, 1.449), (-0.2116, -1.327, 1.457), (-0.144, -1.398, 1.449), (-0.2526, -1.698, 1.965), (-0.3108, -1.752, 1.937), (-0.3937, -1.749, 1.926), (-0.4529, -1.691, 1.937), (-0.4536, -1.612, 1.965), (-0.3955, -1.558, 1.993), (-0.3125, -1.561, 2.005), (-0.2533, -1.619, 1.993), (-0.3582, -1.889, 2.406), (-0.4045, -1.931, 2.381), (-0.471, -1.928, 2.371), (-0.5188, -1.882, 2.381), (-0.5199, -1.819, 2.406), (-0.4737, -1.777, 2.431), (-0.4071, -1.78, 2.442), (-0.3593, -1.827, 2.431), (-0.3499, -1.545, 2.893), (-0.612, -0.8116, 2.807), (-0.7229, -1.271, 2.915), (-0.6594, -1.453, 2.895), (-0.3088, -1.07, 2.935), (-0.5025, -0.6305, 2.671), (-0.6327, -1.547, 2.873), (-0.3329, -1.34, 2.942), (-0.6859, -1.151, 2.909), (-0.4577, -0.5452, 2.581), (-0.6325, -0.9226, 2.851), (-0.211, -0.824, 2.814), (-0.6202, -1.594, 2.86), (-0.7055, -1.316, 2.913), (-0.3017, -1.2, 2.949), (-0.4368, -0.5033, 2.532), (-0.2659, -0.9499, 2.891), (-0.5816, -0.7647, 2.78), (-0.3313, -1.438, 2.92), (-0.6739, -1.407, 2.903), (-0.6702, -1.093, 2.9), (-0.1872, -0.7279, 2.73), (-0.6453, -0.9795, 2.866), (-0.527, -0.6743, 2.712), (-0.3959, -0.4745, 2.486), (-0.2161, -0.6035, 2.628), (-0.5734, -1.642, 2.862), (-0.2984, -1.56, 2.874), (0.1498, -1.025, 2.516), (0.07722, -1.495, 2.61), (-0.05931, -1.621, 2.665), (-0.08104, -1.134, 2.848), (0.07849, -0.7933, 2.449), (-0.1326, -1.687, 2.682), (-0.1844, -1.381, 2.886), (0.1046, -1.373, 2.607), (0.0328, -0.6826, 2.394), (0.1389, -1.139, 2.556), (-0.1059, -0.8535, 2.774), (-0.1702, -1.72, 2.688), (0.04454, -1.526, 2.627), (-0.1363, -1.246, 2.886), (0.008453, -0.6281, 2.362), (-0.08023, -1.002, 2.82), (0.135, -0.9656, 2.506), (-0.2446, -1.462, 2.887), (-0.02379, -1.589, 2.655), (0.1155, -1.313, 2.599), (-0.1294, -0.744, 2.708), (0.1308, -1.197, 2.57), (0.09919, -0.8497, 2.473), (-0.03353, -0.5761, 2.347), (-0.1175, -0.6312, 2.591), (-0.2205, -1.741, 2.728), (-0.2187, -0.195, 2.164), (-0.38, -1.705, 2.849), (-0.1581, -0.7358, 2.719), (-0.1576, -0.8383, 2.795), (-0.1663, -0.6171, 2.61), (-0.1873, -0.511, 2.478), (-0.1717, -0.9839, 2.865), (-0.1902, -1.097, 2.9), (-0.2148, -1.214, 2.921), (-0.2496, -1.336, 2.92), (-0.2915, -1.461, 2.902), (-0.3218, -1.546, 2.885), (-0.1886, -0.469, 2.443), (-0.1155, -0.4884, 2.368), (-0.2916, -0.4406, 2.437), (-0.3098, -0.5517, 2.575), (-0.1784, -0.5346, 2.518), (-0.06791, -0.6195, 2.482), (-0.4617, -1.594, 2.878), (-0.4767, -1.674, 2.856), (-0.365, -1.625, 2.871), (-0.2594, -1.65, 2.801), (-0.3002, -1.723, 2.788), (-0.3392, -1.632, 2.861), (-0.3869, -1.726, 2.847), (-0.4313, -1.712, 2.85), (-0.3502, -1.734, 2.819), (-0.4271, -1.845, 2.829), (-0.4696, -1.826, 2.833), (-0.3886, -1.849, 2.802), (-0.4694, -1.924, 2.776), (-0.4937, -1.91, 2.78), (-0.445, -1.924, 2.762), (-0.4953, -1.953, 2.73), (-0.5114, -1.944, 2.733), (-0.479, -1.954, 2.72), (-0.8588, -2.031, 3.073), (-1.851, -2.486, 3.045), (-1.209, -2.52, 2.837), (-0.987, -2.369, 2.806), (-1.438, -2.21, 3.35), (-2.154, -2.323, 3.111), (-0.879, -2.288, 2.774), (-1.092, -2.138, 3.22), (-1.364, -2.523, 2.919), (-2.312, -2.229, 3.111), (-1.686, -2.504, 3.017), (-1.816, -2.096, 3.444), (-0.8256, -2.246, 2.755), (-1.153, -2.484, 2.834), (-1.265, -2.166, 3.315), (-2.392, -2.18, 3.107), (-1.614, -2.174, 3.405), (-1.925, -2.45, 3.071), (-0.9795, -2.078, 3.16), (-1.042, -2.409, 2.818), (-1.443, -2.521, 2.951), (-1.985, -2.032, 3.434), (-1.605, -2.509, 2.994), (-2.076, -2.368, 3.104), (-2.453, -2.108, 3.119), (-2.202, -2.015, 3.368), (-0.7612, -2.184, 2.783), (-0.8497, -1.957, 3.101), (-1.715, -1.395, 3.456), (-1.067, -1.373, 3.269), (-0.8801, -1.51, 3.129), (-1.397, -1.883, 3.473), (-2.05, -1.491, 3.424), (-0.79, -1.571, 3.043), (-1.066, -1.925, 3.3), (-1.223, -1.39, 3.345), (-2.225, -1.526, 3.376), (-1.548, -1.399, 3.433), (-1.798, -1.946, 3.501), (-0.7455, -1.601, 2.997), (-1.019, -1.409, 3.238), (-1.236, -1.929, 3.404), (-2.313, -1.542, 3.347), (-1.581, -1.908, 3.505), (-1.797, -1.423, 3.458), (-0.9641, -1.954, 3.207), (-0.9259, -1.477, 3.168), (-1.303, -1.395, 3.374), (-1.975, -1.95, 3.465), (-1.467, -1.397, 3.412), (-1.965, -1.471, 3.441), (-2.389, -1.589, 3.314), (-2.184, -1.873, 3.422), (-0.6983, -1.678, 2.973), (-2.984, -1.745, 3.128), (-0.6811, -1.96, 2.937), (-1.98, -1.991, 3.451), (-1.806, -2.022, 3.475), (-2.193, -1.945, 3.397), (-2.404, -1.883, 3.304), (-1.582, -2.045, 3.462), (-1.419, -2.052, 3.426), (-1.26, -2.051, 3.371), (-1.107, -2.037, 3.284), (-0.9584, -2.014, 3.174), (-0.8611, -1.996, 3.093), (-2.476, -1.869, 3.29), (-2.492, -1.721, 3.288), (-2.52, -1.974, 3.193), (-2.302, -2.076, 3.25), (-2.35, -1.903, 3.338), (-2.259, -1.73, 3.38), (-0.81, -2.108, 2.928), (-0.7211, -2.072, 2.86), (-0.7699, -1.995, 3.005), (-0.774, -1.818, 3.037), (-0.6897, -1.819, 2.955), (-0.7654, -1.958, 3.019), (-0.6564, -1.956, 2.919), (-0.6748, -2.007, 2.884), (-0.6604, -1.891, 2.928), (-0.5166, -1.933, 2.813), (-0.5398, -1.986, 2.783), (-0.5253, -1.87, 2.827), (-0.448, -1.896, 2.691), (-0.4634, -1.929, 2.677), (-0.4547, -1.859, 2.703), (-0.4374, -1.868, 2.613), (-0.4476, -1.89, 2.603), (-0.4418, -1.843, 2.621)], [], [(15, 25, 21, 9), (5, 21, 11, 23), (1, 17, 11, 16), (22, 10, 16, 4), (20, 4, 14, 8), (2, 14, 7, 13), (3, 19, 7, 18), (12, 6, 18, 0), (26, 72, 73), (68, 54, 66), (69, 70, 58, 25), (21, 56, 57, 11), (25, 58, 56, 21), (55, 74, 0, 65), (0, 18, 64, 65), (18, 7, 63, 64), (7, 14, 62, 63), (14, 4, 61, 62), (4, 16, 60, 61), (16, 11, 57, 60), (42, 36, 48, 52), (32, 50, 38, 48), (28, 43, 38, 44), (49, 31, 43, 37), (47, 35, 41, 31), (29, 40, 34, 41), (30, 45, 34, 46), (39, 27, 45, 33), (53, 76, 75), (67, 66, 54), (71, 52, 58, 70), (48, 38, 57, 56), (52, 48, 56, 58), (55, 65, 27, 77), (27, 65, 64, 45), (45, 64, 63, 34), (34, 63, 62, 41), (41, 62, 61, 31), (31, 61, 60, 43), (43, 60, 57, 38), (51, 59, 66, 67), (24, 68, 66, 59), (24, 59, 70, 69), (51, 71, 70, 59), (73, 74, 55), (73, 72, 74), (72, 0, 74), (75, 77, 27), (75, 76, 77), (76, 55, 77), (55, 76, 80, 78), (73, 55, 78, 79), (80, 79, 82, 83), (83, 82, 85, 86), (78, 80, 83, 81), (79, 78, 81, 82), (86, 85, 88, 89), (81, 83, 86, 84), (82, 81, 84, 85), (87, 89, 88), (84, 86, 89, 87), (85, 84, 87, 88), (105, 115, 111, 99), (95, 111, 101, 113), (91, 107, 101, 106), (112, 100, 106, 94), (110, 94, 104, 98), (92, 104, 97, 103), (93, 109, 97, 108), (102, 96, 108, 90), (116, 162, 163), (158, 144, 156), (159, 160, 148, 115), (111, 146, 147, 101), (115, 148, 146, 111), (145, 164, 90, 155), (90, 108, 154, 155), (108, 97, 153, 154), (97, 104, 152, 153), (104, 94, 151, 152), (94, 106, 150, 151), (106, 101, 147, 150), (132, 126, 138, 142), (122, 140, 128, 138), (118, 133, 128, 134), (139, 121, 133, 127), (137, 125, 131, 121), (119, 130, 124, 131), (120, 135, 124, 136), (129, 117, 135, 123), (143, 166, 165), (157, 156, 144), (161, 142, 148, 160), (138, 128, 147, 146), (142, 138, 146, 148), (145, 155, 117, 167), (117, 155, 154, 135), (135, 154, 153, 124), (124, 153, 152, 131), (131, 152, 151, 121), (121, 151, 150, 133), (133, 150, 147, 128), (141, 149, 156, 157), (114, 158, 156, 149), (114, 149, 160, 159), (141, 161, 160, 149), (163, 164, 145), (163, 162, 164), (162, 90, 164), (165, 167, 117), (165, 166, 167), (166, 145, 167), (145, 166, 170, 168), (163, 145, 168, 169), (170, 169, 172, 173), (173, 172, 175, 176), (168, 170, 173, 171), (169, 168, 171, 172), (176, 175, 178, 179), (171, 173, 176, 174), (172, 171, 174, 175), (177, 179, 178), (174, 176, 179, 177), (175, 174, 177, 178), (268, 181, 183, 269), (269, 183, 185, 270), (270, 185, 187, 271), (271, 187, 189, 272), (272, 189, 191, 273), (273, 191, 193, 274), (183, 181, 195, 193, 191, 189, 187, 185), (275, 195, 181, 268), (274, 193, 195, 275), (180, 182, 184, 186, 188, 190, 192, 194), (180, 196, 205, 182), (236, 197, 204, 237), (244, 198, 203, 245), (252, 199, 202, 253), (260, 200, 201, 261), (182, 205, 210, 184), (237, 204, 209, 238), (245, 203, 208, 246), (253, 202, 207, 254), (261, 201, 206, 262), (184, 210, 215, 186), (238, 209, 214, 239), (246, 208, 213, 247), (254, 207, 212, 255), (262, 206, 211, 263), (186, 215, 220, 188), (239, 214, 219, 240), (247, 213, 218, 248), (255, 212, 217, 256), (263, 211, 216, 264), (188, 220, 225, 190), (240, 219, 224, 241), (248, 218, 223, 249), (256, 217, 222, 257), (264, 216, 221, 265), (190, 225, 230, 192), (241, 224, 229, 242), (249, 223, 228, 250), (257, 222, 227, 258), (265, 221, 226, 266), (194, 235, 196, 180), (243, 234, 197, 236), (251, 233, 198, 244), (259, 232, 199, 252), (267, 231, 200, 260), (192, 230, 235, 194), (242, 229, 234, 243), (250, 228, 233, 251), (258, 227, 232, 259), (266, 226, 231, 267), (276, 236, 237, 277), (277, 237, 238, 278), (278, 238, 239, 279), (279, 239, 240, 280), (280, 240, 241, 281), (281, 241, 242, 282), (283, 243, 236, 276), (282, 242, 243, 283), (284, 244, 245, 285), (285, 245, 246, 286), (286, 246, 247, 287), (287, 247, 248, 288), (288, 248, 249, 289), (289, 249, 250, 290), (291, 251, 244, 284), (290, 250, 251, 291), (292, 252, 253, 293), (293, 253, 254, 294), (294, 254, 255, 295), (295, 255, 256, 296), (296, 256, 257, 297), (297, 257, 258, 298), (299, 259, 252, 292), (298, 258, 259, 299), (300, 260, 261, 301), (301, 261, 262, 302), (302, 262, 263, 303), (303, 263, 264, 304), (304, 264, 265, 305), (305, 265, 266, 306), (307, 267, 260, 300), (306, 266, 267, 307), (308, 268, 269, 309), (309, 269, 270, 310), (310, 270, 271, 311), (311, 271, 272, 312), (312, 272, 273, 313), (313, 273, 274, 314), (315, 275, 268, 308), (314, 274, 275, 315), (196, 276, 277, 205), (205, 277, 278, 210), (210, 278, 279, 215), (215, 279, 280, 220), (220, 280, 281, 225), (225, 281, 282, 230), (235, 283, 276, 196), (230, 282, 283, 235), (197, 284, 285, 204), (204, 285, 286, 209), (209, 286, 287, 214), (214, 287, 288, 219), (219, 288, 289, 224), (224, 289, 290, 229), (234, 291, 284, 197), (229, 290, 291, 234), (198, 292, 293, 203), (203, 293, 294, 208), (208, 294, 295, 213), (213, 295, 296, 218), (218, 296, 297, 223), (223, 297, 298, 228), (233, 299, 292, 198), (228, 298, 299, 233), (199, 300, 301, 202), (202, 301, 302, 207), (207, 302, 303, 212), (212, 303, 304, 217), (217, 304, 305, 222), (222, 305, 306, 227), (232, 307, 300, 199), (227, 306, 307, 232), (200, 308, 309, 201), (201, 309, 310, 206), (206, 310, 311, 211), (211, 311, 312, 216), (216, 312, 313, 221), (221, 313, 314, 226), (231, 315, 308, 200), (226, 314, 315, 231), (331, 341, 337, 325), (321, 337, 327, 339), (317, 333, 327, 332), (338, 326, 332, 320), (336, 320, 330, 324), (318, 330, 323, 329), (319, 335, 323, 334), (328, 322, 334, 316), (342, 388, 389), (384, 370, 382), (385, 386, 374, 341), (337, 372, 373, 327), (341, 374, 372, 337), (371, 390, 316, 381), (316, 334, 380, 381), (334, 323, 379, 380), (323, 330, 378, 379), (330, 320, 377, 378), (320, 332, 376, 377), (332, 327, 373, 376), (358, 352, 364, 368), (348, 366, 354, 364), (344, 359, 354, 360), (365, 347, 359, 353), (363, 351, 357, 347), (345, 356, 350, 357), (346, 361, 350, 362), (355, 343, 361, 349), (369, 392, 391), (383, 382, 370), (387, 368, 374, 386), (364, 354, 373, 372), (368, 364, 372, 374), (371, 381, 343, 393), (343, 381, 380, 361), (361, 380, 379, 350), (350, 379, 378, 357), (357, 378, 377, 347), (347, 377, 376, 359), (359, 376, 373, 354), (367, 375, 382, 383), (340, 384, 382, 375), (340, 375, 386, 385), (367, 387, 386, 375), (389, 390, 371), (389, 388, 390), (388, 316, 390), (391, 393, 343), (391, 392, 393), (392, 371, 393), (371, 392, 396, 394), (389, 371, 394, 395), (396, 395, 398, 399), (399, 398, 401, 402), (394, 396, 399, 397), (395, 394, 397, 398), (402, 401, 404, 405), (397, 399, 402, 400), (398, 397, 400, 401), (403, 405, 404), (400, 402, 405, 403), (401, 400, 403, 404), (421, 431, 427, 415), (411, 427, 417, 429), (407, 423, 417, 422), (428, 416, 422, 410), (426, 410, 420, 414), (408, 420, 413, 419), (409, 425, 413, 424), (418, 412, 424, 406), (432, 478, 479), (474, 460, 472), (475, 476, 464, 431), (427, 462, 463, 417), (431, 464, 462, 427), (461, 480, 406, 471), (406, 424, 470, 471), (424, 413, 469, 470), (413, 420, 468, 469), (420, 410, 467, 468), (410, 422, 466, 467), (422, 417, 463, 466), (448, 442, 454, 458), (438, 456, 444, 454), (434, 449, 444, 450), (455, 437, 449, 443), (453, 441, 447, 437), (435, 446, 440, 447), (436, 451, 440, 452), (445, 433, 451, 439), (459, 482, 481), (473, 472, 460), (477, 458, 464, 476), (454, 444, 463, 462), (458, 454, 462, 464), (461, 471, 433, 483), (433, 471, 470, 451), (451, 470, 469, 440), (440, 469, 468, 447), (447, 468, 467, 437), (437, 467, 466, 449), (449, 466, 463, 444), (457, 465, 472, 473), (430, 474, 472, 465), (430, 465, 476, 475), (457, 477, 476, 465), (479, 480, 461), (479, 478, 480), (478, 406, 480), (481, 483, 433), (481, 482, 483), (482, 461, 483), (461, 482, 486, 484), (479, 461, 484, 485), (486, 485, 488, 489), (489, 488, 491, 492), (484, 486, 489, 487), (485, 484, 487, 488), (492, 491, 494, 495), (487, 489, 492, 490), (488, 487, 490, 491), (493, 495, 494), (490, 492, 495, 493), (491, 490, 493, 494)])
me_cylinder_003.materials.append(mat_noir)
me_cylinder_003.use_remesh_preserve_volume = False
me_cylinder_003.use_remesh_preserve_attributes = False
me_cylinder_003.use_mirror_vertex_groups = False
me_cylinder_003.update()
me_cylinder_002 = bpy.data.meshes.new('Cylinder.002')
me_cylinder_002.from_pydata([(0.7861, 0.7339, 3.056), (0.8934, 1.505, 2.97), (0.5825, 1.15, 3.078), (0.5545, 0.9589, 3.057), (1.042, 1.136, 3.097), (1.074, 1.615, 2.834), (0.5348, 0.8635, 3.035), (0.8964, 0.9083, 3.105), (0.6706, 1.239, 3.071), (1.153, 1.67, 2.743), (0.8238, 1.417, 3.013), (1.243, 1.309, 2.976), (0.524, 0.8158, 3.022), (0.5771, 1.102, 3.076), (0.9887, 1.018, 3.111), (1.191, 1.698, 2.695), (1.136, 1.223, 3.054), (0.942, 1.533, 2.943), (0.8522, 0.8203, 3.082), (0.5631, 1.007, 3.065), (0.7115, 1.283, 3.062), (1.309, 1.383, 2.892), (0.7861, 1.372, 3.029), (1.032, 1.588, 2.874), (1.241, 1.704, 2.648), (1.341, 1.507, 2.791), (0.5431, 0.7514, 3.025), (0.8251, 0.6973, 3.036), (1.47, 0.9636, 2.679), (1.188, 0.5806, 2.772), (1.009, 0.5321, 2.828), (1.215, 0.9738, 3.01), (1.514, 1.202, 2.612), (0.9132, 0.5078, 2.844), (1.009, 0.8026, 3.048), (1.269, 0.6763, 2.769), (1.525, 1.321, 2.556), (1.408, 0.8679, 2.718), (1.323, 1.234, 2.936), (0.8646, 0.4957, 2.851), (1.145, 0.5684, 2.789), (1.114, 0.9, 3.048), (1.528, 1.381, 2.525), (1.277, 1.091, 2.983), (1.484, 1.023, 2.669), (0.9179, 0.7586, 3.049), (1.055, 0.5442, 2.817), (1.306, 0.7242, 2.762), (1.352, 1.342, 2.87), (1.373, 0.82, 2.732), (1.506, 1.142, 2.635), (1.515, 1.446, 2.51), (1.415, 1.437, 2.753), (0.8102, 0.5003, 2.89), (1.527, 1.87, 2.326), (0.6854, 0.6059, 3.012), (1.331, 1.363, 2.881), (1.284, 1.271, 2.958), (1.378, 1.472, 2.773), (1.409, 1.575, 2.64), (1.204, 1.149, 3.028), (1.135, 1.057, 3.063), (1.059, 0.9651, 3.084), (0.972, 0.8732, 3.082), (0.8768, 0.7812, 3.064), (0.8105, 0.7199, 3.047), (1.427, 1.613, 2.606), (1.483, 1.562, 2.53), (1.349, 1.686, 2.599), (1.282, 1.596, 2.737), (1.406, 1.55, 2.681), (1.465, 1.424, 2.645), (0.6646, 0.7426, 3.04), (0.6142, 0.6787, 3.018), (0.7357, 0.6699, 3.034), (0.8176, 0.5988, 2.963), (0.7478, 0.5531, 2.951), (0.7552, 0.6516, 3.024), (0.6697, 0.5907, 3.009), (0.637, 0.6241, 3.012), (0.6983, 0.5664, 2.981), (0.5788, 0.5038, 2.991), (0.55, 0.5403, 2.996), (0.6113, 0.4827, 2.965), (0.5049, 0.4536, 2.938), (0.4897, 0.4767, 2.943), (0.5265, 0.4421, 2.924), (0.4683, 0.4394, 2.892), (0.4582, 0.4548, 2.895), (0.4827, 0.4317, 2.883), (0.1101, 0.5386, 3.235), (-0.9798, 0.5942, 3.208), (-0.4266, 0.2679, 3.0), (-0.1601, 0.2982, 2.968), (-0.4859, 0.6484, 3.513), (-1.173, 0.8791, 3.273), (-0.02667, 0.3204, 2.936), (-0.146, 0.5519, 3.382), (-0.5652, 0.3363, 3.081), (-1.27, 1.036, 3.274), (-0.8417, 0.5022, 3.179), (-0.7688, 0.924, 3.607), (0.04005, 0.3329, 2.917), (-0.36, 0.2734, 2.996), (-0.3124, 0.6069, 3.477), (-1.318, 1.116, 3.269), (-0.6255, 0.7621, 3.568), (-1.028, 0.6611, 3.234), (-0.0187, 0.5529, 3.322), (-0.2267, 0.2886, 2.98), (-0.6344, 0.3745, 3.113), (-0.889, 1.059, 3.597), (-0.7726, 0.4601, 3.156), (-1.125, 0.8038, 3.266), (-1.339, 1.209, 3.281), (-1.073, 1.175, 3.531), (0.1258, 0.3579, 2.945), (0.1523, 0.5998, 3.263), (-0.3543, 1.499, 3.619), (0.2303, 1.218, 3.431), (0.3326, 1.011, 3.291), (-0.2989, 0.919, 3.636), (-0.6961, 1.569, 3.586), (0.3839, 0.9144, 3.206), (-0.02403, 0.7284, 3.462), (0.08393, 1.275, 3.507), (-0.8668, 1.618, 3.538), (-0.2083, 1.418, 3.595), (-0.6825, 1.049, 3.663), (0.4096, 0.8674, 3.16), (0.2559, 1.164, 3.401), (-0.1767, 0.8033, 3.567), (-0.9521, 1.645, 3.51), (-0.473, 0.9826, 3.668), (-0.4398, 1.512, 3.62), (0.05256, 0.6559, 3.369), (0.307, 1.061, 3.331), (0.0108, 1.308, 3.537), (-0.8416, 1.128, 3.628), (-0.1353, 1.382, 3.575), (-0.6108, 1.547, 3.604), (-1.041, 1.639, 3.476), (-0.9918, 1.292, 3.584), (0.4156, 0.7771, 3.136), (-1.642, 1.776, 3.291), (0.3008, 0.5199, 3.099), (-0.8653, 1.093, 3.613), (-0.7257, 0.9852, 3.638), (-1.032, 1.233, 3.559), (-1.191, 1.385, 3.466), (-0.5374, 0.8613, 3.624), (-0.3959, 0.7796, 3.589), (-0.2543, 0.7066, 3.534), (-0.1124, 0.6481, 3.446), (0.02965, 0.5997, 3.337), (0.1244, 0.571, 3.256), (-1.249, 1.431, 3.452), (-1.194, 1.569, 3.45), (-1.336, 1.358, 3.356), (-1.19, 1.166, 3.412), (-1.153, 1.343, 3.501), (-0.9912, 1.454, 3.543), (0.1179, 0.4482, 3.09), (0.2133, 0.4389, 3.022), (0.2054, 0.5293, 3.167), (0.284, 0.6884, 3.199), (0.3582, 0.6485, 3.118), (0.2266, 0.5598, 3.181), (0.3244, 0.5117, 3.082), (0.2842, 0.4745, 3.046), (0.3508, 0.5708, 3.09), (0.4588, 0.467, 2.976), (0.4137, 0.4308, 2.945), (0.4802, 0.5271, 2.989), (0.5368, 0.4683, 2.854), (0.5079, 0.4462, 2.839), (0.5478, 0.5039, 2.866), (0.5593, 0.4885, 2.775), (0.5401, 0.4737, 2.766), (0.5667, 0.5122, 2.783), (-0.07897, 0.08662, -3.144e-07), (0.438, 0.5421, 2.937), (0.005408, 0.1171, -3.144e-07), (0.5094, 0.5654, 2.91), (0.08662, 0.07897, -3.144e-07), (0.5806, 0.5294, 2.898), (0.1171, -0.005408, -3.144e-07), (0.6099, 0.4551, 2.91), (0.07897, -0.08662, -3.144e-07), (0.5801, 0.3862, 2.937), (-0.005408, -0.1171, -3.144e-07), (0.5087, 0.3629, 2.964), (-0.08662, -0.07897, -3.144e-07), (0.4375, 0.3989, 2.975), (-0.1171, 0.005408, -3.144e-07), (0.4082, 0.4731, 2.964), (-0.122, 0.1267, 0.4683), (-0.09884, 0.1425, 1.011), (0.00517, 0.2268, 1.586), (0.1893, 0.3629, 2.124), (0.3677, 0.4938, 2.57), (0.4469, 0.5196, 2.537), (0.2859, 0.3952, 2.088), (0.1213, 0.2676, 1.557), (0.02541, 0.1877, 0.9963), (0.005168, 0.1729, 0.4653), (0.526, 0.4795, 2.523), (0.3814, 0.3477, 2.073), (0.2345, 0.2138, 1.545), (0.1448, 0.132, 0.9902), (0.1272, 0.116, 0.464), (0.5586, 0.3971, 2.537), (0.4199, 0.2482, 2.088), (0.2776, 0.09609, 1.557), (0.1892, 0.008005, 0.9963), (0.1727, -0.0108, 0.4653), (0.5256, 0.3206, 2.57), (0.3788, 0.1551, 2.124), (0.2263, -0.01576, 1.586), (0.1328, -0.1116, 1.011), (0.1149, -0.1331, 0.4683), (0.4464, 0.2949, 2.604), (0.2823, 0.1228, 2.16), (0.1091, -0.05753, 1.614), (0.008293, -0.1569, 1.026), (-0.0122, -0.1794, 0.4713), (0.3674, 0.3349, 2.618), (0.1868, 0.1703, 2.175), (-0.005226, -0.004765, 1.625), (-0.1113, -0.1015, 1.032), (-0.1342, -0.1224, 0.4726), (0.3348, 0.4173, 2.604), (0.1483, 0.2698, 2.16), (-0.04722, 0.114, 1.614), (-0.1555, 0.02272, 1.026), (-0.1797, 0.004383, 0.4713), (-0.07841, 0.08078, 0.4129), (0.002913, 0.1103, 0.4115), (0.08101, 0.07385, 0.4109), (0.1101, -0.00727, 0.4115), (0.0732, -0.08553, 0.4129), (-0.008122, -0.1151, 0.4143), (-0.08621, -0.0786, 0.4149), (-0.1153, 0.002521, 0.4143), (-0.05508, 0.08513, 0.95), (0.01738, 0.1115, 0.9424), (0.08686, 0.07919, 0.9392), (0.1127, 0.007021, 0.9424), (0.07969, -0.06269, 0.95), (0.007243, -0.0891, 0.9577), (-0.06224, -0.05674, 0.9609), (-0.08805, 0.01543, 0.9577), (0.04286, 0.1575, 1.525), (0.1053, 0.1797, 1.51), (0.1659, 0.1512, 1.504), (0.1887, 0.08828, 1.51), (0.1608, 0.02816, 1.525), (0.09792, 0.005531, 1.539), (0.03694, 0.03368, 1.545), (0.01453, 0.09699, 1.539), (0.2207, 0.29, 2.07), (0.2661, 0.3054, 2.054), (0.3109, 0.2834, 2.047), (0.3287, 0.2368, 2.054), (0.3091, 0.193, 2.07), (0.2636, 0.1775, 2.086), (0.2189, 0.1996, 2.093), (0.2011, 0.2461, 2.086), (0.3901, 0.4402, 2.526), (0.4323, 0.4539, 2.508), (0.4745, 0.4326, 2.501), (0.4919, 0.3886, 2.508), (0.4743, 0.3478, 2.526), (0.432, 0.3341, 2.544), (0.3899, 0.3554, 2.551), (0.3725, 0.3994, 2.544), (-0.09503, 0.0976, 0.4671), (0.003429, 0.1334, 0.4647), (0.09795, 0.0893, 0.4638), (0.1332, -0.008884, 0.4647), (0.08843, -0.1036, 0.4671), (-0.01003, -0.1394, 0.4694), (-0.1045, -0.09531, 0.4704), (-0.1398, 0.002866, 0.4694), (-0.07198, 0.1138, 1.011), (0.02404, 0.1488, 1.0), (0.1162, 0.1059, 0.9955), (0.1504, 0.01022, 1.0), (0.1067, -0.08217, 1.011), (0.01067, -0.1172, 1.023), (-0.08143, -0.07424, 1.028), (-0.1157, 0.02143, 1.023), (0.03072, 0.2011, 1.589), (0.1212, 0.2329, 1.566), (0.2097, 0.1912, 1.557), (0.2431, 0.09921, 1.566), (0.2031, 0.01205, 1.589), (0.1113, -0.02088, 1.611), (0.02164, 0.01973, 1.619), (-0.01053, 0.1128, 1.611), (0.212, 0.3414, 2.127), (0.2871, 0.3665, 2.1), (0.3615, 0.3296, 2.088), (0.3914, 0.2521, 2.1), (0.3594, 0.1796, 2.127), (0.2843, 0.1544, 2.155), (0.2099, 0.1914, 2.167), (0.18, 0.2688, 2.155), (0.3867, 0.4717, 2.569), (0.4462, 0.4911, 2.544), (0.5056, 0.461, 2.533), (0.5301, 0.3991, 2.544), (0.5054, 0.3416, 2.569), (0.4459, 0.3222, 2.594), (0.3865, 0.3523, 2.604), (0.362, 0.4143, 2.594), (0.2376, 0.1617, 3.056), (0.1744, -0.6147, 2.97), (0.4645, -0.2418, 3.078), (0.4816, -0.04972, 3.057), (0.004611, -0.2541, 3.097), (-7.153e-07, -0.7347, 2.834), (0.4958, 0.04662, 3.035), (0.1374, -0.01863, 3.105), (0.3816, -0.3356, 3.071), (-0.07592, -0.794, 2.743), (0.2388, -0.5219, 3.013), (-0.1859, -0.4383, 2.976), (0.5039, 0.09485, 3.022), (0.4672, -0.1939, 3.076), (0.05145, -0.133, 3.111), (-0.1122, -0.8236, 2.695), (-0.08408, -0.3462, 3.054), (0.1274, -0.6449, 2.943), (0.1765, 0.07168, 3.082), (0.4758, -0.09782, 3.065), (0.3433, -0.3823, 3.062), (-0.2472, -0.5161, 2.892), (0.2739, -0.4754, 3.029), (0.04037, -0.7049, 2.874), (-0.1613, -0.8329, 2.648), (-0.272, -0.6413, 2.791), (0.4812, 0.1581, 3.025), (0.1966, 0.1961, 3.036), (-0.432, -0.1065, 2.679), (-0.1723, 0.292, 2.772), (0.004001, 0.3506, 2.828), (-0.1767, -0.1022, 3.01), (-0.4624, -0.3471, 2.612), (0.09781, 0.3802, 2.844), (0.0192, 0.08047, 3.048), (-0.2476, 0.1917, 2.769), (-0.4663, -0.4668, 2.556), (-0.3753, -0.007355, 2.718), (-0.2696, -0.3682, 2.936), (0.1457, 0.3951, 2.851), (-0.1299, 0.3065, 2.789), (-0.08015, -0.02273, 3.048), (-0.4666, -0.5265, 2.525), (-0.2319, -0.2224, 2.983), (-0.443, -0.1669, 2.669), (0.1074, 0.1296, 3.049), (-0.04164, 0.3358, 2.817), (-0.2821, 0.1418, 2.762), (-0.2932, -0.4776, 2.87), (-0.3439, 0.04239, 2.732), (-0.458, -0.2872, 2.635), (-0.4497, -0.5912, 2.51), (-0.3505, -0.5755, 2.753), (0.2002, 0.3936, 2.89), (-0.4379, -1.015, 2.326), (0.3309, 0.2952, 3.012), (-0.2705, -0.4969, 2.881), (-0.2287, -0.4033, 2.958), (-0.3119, -0.6085, 2.773), (-0.3364, -0.7138, 2.64), (-0.1559, -0.2764, 3.028), (-0.09237, -0.1807, 3.063), (-0.02197, -0.08461, 3.084), (0.05989, 0.01212, 3.082), (0.1498, 0.1093, 3.064), (0.2124, 0.1743, 3.047), (-0.3525, -0.7526, 2.606), (-0.4111, -0.7048, 2.53), (-0.2704, -0.8209, 2.599), (-0.208, -0.7271, 2.737), (-0.3349, -0.6886, 2.681), (-0.4005, -0.5658, 2.645), (0.3594, 0.1599, 3.04), (0.406, 0.2267, 3.018), (0.2842, 0.2285, 3.034), (0.1984, 0.2948, 2.963), (0.2656, 0.3444, 2.951), (0.2638, 0.2457, 3.024), (0.3457, 0.3113, 3.009), (0.3802, 0.2799, 3.012), (0.3157, 0.3339, 2.981), (0.4314, 0.4033, 2.991), (0.4623, 0.3684, 2.996), (0.3978, 0.4225, 2.965), (0.5024, 0.4576, 2.938), (0.5189, 0.4354, 2.943), (0.4802, 0.4678, 2.924), (0.5381, 0.4739, 2.892), (0.5491, 0.4591, 2.895), (0.5233, 0.4807, 2.883), (0.9014, 0.3951, 3.235), (1.993, 0.4017, 3.208), (1.422, 0.6959, 3.0), (1.157, 0.6506, 2.968), (1.503, 0.3194, 3.513), (2.202, 0.1282, 3.273), (1.026, 0.6207, 2.936), (1.158, 0.3964, 3.382), (1.564, 0.6355, 3.081), (2.307, -0.0228, 3.274), (1.85, 0.4856, 3.179), (1.801, 0.06042, 3.607), (0.9596, 0.6045, 2.917), (1.356, 0.6867, 2.996), (1.327, 0.351, 3.477), (2.36, -0.1004, 3.269), (1.649, 0.2139, 3.568), (2.045, 0.3377, 3.234), (1.031, 0.3883, 3.322), (1.223, 0.6639, 2.98), (1.635, 0.6013, 3.113), (1.928, -0.06754, 3.597), (1.778, 0.5238, 3.156), (2.149, 0.2007, 3.266), (2.386, -0.1914, 3.281), (2.119, -0.1729, 3.531), (0.8754, 0.5747, 2.945), (0.8627, 0.3317, 3.263), (1.42, -0.5373, 3.619), (0.82, -0.2902, 3.431), (0.7061, -0.08901, 3.291), (1.331, 0.03868, 3.636), (1.765, -0.5878, 3.586), (0.6494, 0.004421, 3.206), (1.046, 0.2133, 3.462), (0.9694, -0.3388, 3.507), (1.938, -0.6273, 3.538), (1.269, -0.4652, 3.595), (1.722, -0.0692, 3.663), (0.6211, 0.04986, 3.16), (0.7915, -0.2378, 3.401), (1.203, 0.1472, 3.567), (2.025, -0.6492, 3.51), (1.509, -0.01495, 3.668), (1.506, -0.5456, 3.62), (0.9655, 0.2813, 3.369), (0.7345, -0.1373, 3.331), (1.044, -0.3671, 3.537), (1.885, -0.1387, 3.628), (1.194, -0.4329, 3.575), (1.678, -0.5711, 3.604), (2.114, -0.638, 3.476), (2.044, -0.2945, 3.584), (0.6099, 0.1397, 3.136), (2.721, -0.7406, 3.291), (0.7099, 0.403, 3.099), (1.907, -0.1028, 3.613), (1.761, -0.003224, 3.638), (2.081, -0.233, 3.559), (2.248, -0.3756, 3.466), (1.566, 0.1099, 3.624), (1.42, 0.1834, 3.589), (1.275, 0.2482, 3.534), (1.13, 0.2985, 3.446), (0.9852, 0.3387, 3.337), (0.8889, 0.362, 3.256), (2.309, -0.4186, 3.452), (2.262, -0.5597, 3.45), (2.392, -0.3409, 3.356), (2.235, -0.1578, 3.412), (2.208, -0.3357, 3.501), (2.053, -0.4559, 3.543), (0.8884, 0.4849, 3.09), (0.7927, 0.4888, 3.022), (0.8057, 0.3991, 3.167), (0.7363, 0.2357, 3.199), (0.6599, 0.2713, 3.118), (0.7863, 0.3673, 3.181), (0.6859, 0.4098, 3.082), (0.7239, 0.4492, 3.046), (0.663, 0.3493, 3.09), (0.5492, 0.4468, 2.976), (0.5922, 0.4855, 2.945), (0.5312, 0.3856, 2.989), (0.4714, 0.441, 2.854), (0.499, 0.4648, 2.839), (0.4624, 0.4049, 2.866), (0.4501, 0.4196, 2.775), (0.4684, 0.4355, 2.766), (0.4441, 0.3955, 2.783)], [], [(15, 25, 21, 9), (5, 21, 11, 23), (1, 17, 11, 16), (22, 10, 16, 4), (20, 4, 14, 8), (2, 14, 7, 13), (3, 19, 7, 18), (12, 6, 18, 0), (26, 72, 73), (68, 54, 66), (69, 70, 58, 25), (21, 56, 57, 11), (25, 58, 56, 21), (55, 74, 0, 65), (0, 18, 64, 65), (18, 7, 63, 64), (7, 14, 62, 63), (14, 4, 61, 62), (4, 16, 60, 61), (16, 11, 57, 60), (42, 36, 48, 52), (32, 50, 38, 48), (28, 43, 38, 44), (49, 31, 43, 37), (47, 35, 41, 31), (29, 40, 34, 41), (30, 45, 34, 46), (39, 27, 45, 33), (53, 76, 75), (67, 66, 54), (71, 52, 58, 70), (48, 38, 57, 56), (52, 48, 56, 58), (55, 65, 27, 77), (27, 65, 64, 45), (45, 64, 63, 34), (34, 63, 62, 41), (41, 62, 61, 31), (31, 61, 60, 43), (43, 60, 57, 38), (51, 59, 66, 67), (24, 68, 66, 59), (24, 59, 70, 69), (51, 71, 70, 59), (73, 74, 55), (73, 72, 74), (72, 0, 74), (75, 77, 27), (75, 76, 77), (76, 55, 77), (55, 76, 80, 78), (73, 55, 78, 79), (80, 79, 82, 83), (83, 82, 85, 86), (78, 80, 83, 81), (79, 78, 81, 82), (86, 85, 88, 89), (81, 83, 86, 84), (82, 81, 84, 85), (87, 89, 88), (84, 86, 89, 87), (85, 84, 87, 88), (105, 115, 111, 99), (95, 111, 101, 113), (91, 107, 101, 106), (112, 100, 106, 94), (110, 94, 104, 98), (92, 104, 97, 103), (93, 109, 97, 108), (102, 96, 108, 90), (116, 162, 163), (158, 144, 156), (159, 160, 148, 115), (111, 146, 147, 101), (115, 148, 146, 111), (145, 164, 90, 155), (90, 108, 154, 155), (108, 97, 153, 154), (97, 104, 152, 153), (104, 94, 151, 152), (94, 106, 150, 151), (106, 101, 147, 150), (132, 126, 138, 142), (122, 140, 128, 138), (118, 133, 128, 134), (139, 121, 133, 127), (137, 125, 131, 121), (119, 130, 124, 131), (120, 135, 124, 136), (129, 117, 135, 123), (143, 166, 165), (157, 156, 144), (161, 142, 148, 160), (138, 128, 147, 146), (142, 138, 146, 148), (145, 155, 117, 167), (117, 155, 154, 135), (135, 154, 153, 124), (124, 153, 152, 131), (131, 152, 151, 121), (121, 151, 150, 133), (133, 150, 147, 128), (141, 149, 156, 157), (114, 158, 156, 149), (114, 149, 160, 159), (141, 161, 160, 149), (163, 164, 145), (163, 162, 164), (162, 90, 164), (165, 167, 117), (165, 166, 167), (166, 145, 167), (145, 166, 170, 168), (163, 145, 168, 169), (170, 169, 172, 173), (173, 172, 175, 176), (168, 170, 173, 171), (169, 168, 171, 172), (176, 175, 178, 179), (171, 173, 176, 174), (172, 171, 174, 175), (177, 179, 178), (174, 176, 179, 177), (175, 174, 177, 178), (268, 181, 183, 269), (269, 183, 185, 270), (270, 185, 187, 271), (271, 187, 189, 272), (272, 189, 191, 273), (273, 191, 193, 274), (183, 181, 195, 193, 191, 189, 187, 185), (275, 195, 181, 268), (274, 193, 195, 275), (180, 182, 184, 186, 188, 190, 192, 194), (180, 196, 205, 182), (236, 197, 204, 237), (244, 198, 203, 245), (252, 199, 202, 253), (260, 200, 201, 261), (182, 205, 210, 184), (237, 204, 209, 238), (245, 203, 208, 246), (253, 202, 207, 254), (261, 201, 206, 262), (184, 210, 215, 186), (238, 209, 214, 239), (246, 208, 213, 247), (254, 207, 212, 255), (262, 206, 211, 263), (186, 215, 220, 188), (239, 214, 219, 240), (247, 213, 218, 248), (255, 212, 217, 256), (263, 211, 216, 264), (188, 220, 225, 190), (240, 219, 224, 241), (248, 218, 223, 249), (256, 217, 222, 257), (264, 216, 221, 265), (190, 225, 230, 192), (241, 224, 229, 242), (249, 223, 228, 250), (257, 222, 227, 258), (265, 221, 226, 266), (194, 235, 196, 180), (243, 234, 197, 236), (251, 233, 198, 244), (259, 232, 199, 252), (267, 231, 200, 260), (192, 230, 235, 194), (242, 229, 234, 243), (250, 228, 233, 251), (258, 227, 232, 259), (266, 226, 231, 267), (276, 236, 237, 277), (277, 237, 238, 278), (278, 238, 239, 279), (279, 239, 240, 280), (280, 240, 241, 281), (281, 241, 242, 282), (283, 243, 236, 276), (282, 242, 243, 283), (284, 244, 245, 285), (285, 245, 246, 286), (286, 246, 247, 287), (287, 247, 248, 288), (288, 248, 249, 289), (289, 249, 250, 290), (291, 251, 244, 284), (290, 250, 251, 291), (292, 252, 253, 293), (293, 253, 254, 294), (294, 254, 255, 295), (295, 255, 256, 296), (296, 256, 257, 297), (297, 257, 258, 298), (299, 259, 252, 292), (298, 258, 259, 299), (300, 260, 261, 301), (301, 261, 262, 302), (302, 262, 263, 303), (303, 263, 264, 304), (304, 264, 265, 305), (305, 265, 266, 306), (307, 267, 260, 300), (306, 266, 267, 307), (308, 268, 269, 309), (309, 269, 270, 310), (310, 270, 271, 311), (311, 271, 272, 312), (312, 272, 273, 313), (313, 273, 274, 314), (315, 275, 268, 308), (314, 274, 275, 315), (196, 276, 277, 205), (205, 277, 278, 210), (210, 278, 279, 215), (215, 279, 280, 220), (220, 280, 281, 225), (225, 281, 282, 230), (235, 283, 276, 196), (230, 282, 283, 235), (197, 284, 285, 204), (204, 285, 286, 209), (209, 286, 287, 214), (214, 287, 288, 219), (219, 288, 289, 224), (224, 289, 290, 229), (234, 291, 284, 197), (229, 290, 291, 234), (198, 292, 293, 203), (203, 293, 294, 208), (208, 294, 295, 213), (213, 295, 296, 218), (218, 296, 297, 223), (223, 297, 298, 228), (233, 299, 292, 198), (228, 298, 299, 233), (199, 300, 301, 202), (202, 301, 302, 207), (207, 302, 303, 212), (212, 303, 304, 217), (217, 304, 305, 222), (222, 305, 306, 227), (232, 307, 300, 199), (227, 306, 307, 232), (200, 308, 309, 201), (201, 309, 310, 206), (206, 310, 311, 211), (211, 311, 312, 216), (216, 312, 313, 221), (221, 313, 314, 226), (231, 315, 308, 200), (226, 314, 315, 231), (331, 341, 337, 325), (321, 337, 327, 339), (317, 333, 327, 332), (338, 326, 332, 320), (336, 320, 330, 324), (318, 330, 323, 329), (319, 335, 323, 334), (328, 322, 334, 316), (342, 388, 389), (384, 370, 382), (385, 386, 374, 341), (337, 372, 373, 327), (341, 374, 372, 337), (371, 390, 316, 381), (316, 334, 380, 381), (334, 323, 379, 380), (323, 330, 378, 379), (330, 320, 377, 378), (320, 332, 376, 377), (332, 327, 373, 376), (358, 352, 364, 368), (348, 366, 354, 364), (344, 359, 354, 360), (365, 347, 359, 353), (363, 351, 357, 347), (345, 356, 350, 357), (346, 361, 350, 362), (355, 343, 361, 349), (369, 392, 391), (383, 382, 370), (387, 368, 374, 386), (364, 354, 373, 372), (368, 364, 372, 374), (371, 381, 343, 393), (343, 381, 380, 361), (361, 380, 379, 350), (350, 379, 378, 357), (357, 378, 377, 347), (347, 377, 376, 359), (359, 376, 373, 354), (367, 375, 382, 383), (340, 384, 382, 375), (340, 375, 386, 385), (367, 387, 386, 375), (389, 390, 371), (389, 388, 390), (388, 316, 390), (391, 393, 343), (391, 392, 393), (392, 371, 393), (371, 392, 396, 394), (389, 371, 394, 395), (396, 395, 398, 399), (399, 398, 401, 402), (394, 396, 399, 397), (395, 394, 397, 398), (402, 401, 404, 405), (397, 399, 402, 400), (398, 397, 400, 401), (403, 405, 404), (400, 402, 405, 403), (401, 400, 403, 404), (421, 431, 427, 415), (411, 427, 417, 429), (407, 423, 417, 422), (428, 416, 422, 410), (426, 410, 420, 414), (408, 420, 413, 419), (409, 425, 413, 424), (418, 412, 424, 406), (432, 478, 479), (474, 460, 472), (475, 476, 464, 431), (427, 462, 463, 417), (431, 464, 462, 427), (461, 480, 406, 471), (406, 424, 470, 471), (424, 413, 469, 470), (413, 420, 468, 469), (420, 410, 467, 468), (410, 422, 466, 467), (422, 417, 463, 466), (448, 442, 454, 458), (438, 456, 444, 454), (434, 449, 444, 450), (455, 437, 449, 443), (453, 441, 447, 437), (435, 446, 440, 447), (436, 451, 440, 452), (445, 433, 451, 439), (459, 482, 481), (473, 472, 460), (477, 458, 464, 476), (454, 444, 463, 462), (458, 454, 462, 464), (461, 471, 433, 483), (433, 471, 470, 451), (451, 470, 469, 440), (440, 469, 468, 447), (447, 468, 467, 437), (437, 467, 466, 449), (449, 466, 463, 444), (457, 465, 472, 473), (430, 474, 472, 465), (430, 465, 476, 475), (457, 477, 476, 465), (479, 480, 461), (479, 478, 480), (478, 406, 480), (481, 483, 433), (481, 482, 483), (482, 461, 483), (461, 482, 486, 484), (479, 461, 484, 485), (486, 485, 488, 489), (489, 488, 491, 492), (484, 486, 489, 487), (485, 484, 487, 488), (492, 491, 494, 495), (487, 489, 492, 490), (488, 487, 490, 491), (493, 495, 494), (490, 492, 495, 493), (491, 490, 493, 494)])
me_cylinder_002.materials.append(mat_noir)
me_cylinder_002.use_remesh_preserve_volume = False
me_cylinder_002.use_remesh_preserve_attributes = False
me_cylinder_002.use_mirror_vertex_groups = False
me_cylinder_002.update()

# ---- objects
ob_palmier02 = bpy.data.objects.new('Palmier02', me_cylinder_004)
ob_palmier01 = bpy.data.objects.new('Palmier01', me_cylinder_003)
ob_palmier03 = bpy.data.objects.new('Palmier03', me_cylinder_002)

# ---- transforms, parenting, visibility, modifiers, constraints
ob_palmier02.location = (0.0, 0.0, 0.0)
ob_palmier02.lineart.crease_threshold = 0.0
ob_palmier01.location = (0.0, 0.0, 0.0)
ob_palmier01.lineart.crease_threshold = 0.0
ob_palmier03.location = (0.0, 0.0, 0.0)
ob_palmier03.lineart.crease_threshold = 0.0

# ---- collection membership
col_collection_1.objects.link(ob_palmier02)
col_collection_1.objects.link(ob_palmier01)
col_collection_1.objects.link(ob_palmier03)

# ---- scene / render settings (as saved in the file)
scene.frame_start = 1; scene.frame_end = 250; scene.frame_set(3)
scene.render.engine = 'CYCLES'
scene.render.image_settings.compression = 90
scene.render.resolution_percentage = 90
scene.render.dither_intensity = 0.0
scene.render.use_border = True
scene.cycles.use_denoising = False
scene.cycles.samples = 1000
scene.cycles.sampling_pattern = 'TABULATED_SOBOL'
scene.cycles.light_sampling_threshold = 0.0
scene.cycles.use_adaptive_sampling = False
scene.cycles.use_light_tree = False
scene.cycles.blur_glossy = 0.0
scene.cycles.volume_bounces = 1
scene.cycles.pixel_filter_type = 'GAUSSIAN'
scene.cycles.sample_clamp_indirect = 0.0
scene.view_settings.view_transform = 'Standard'
bpy.context.view_layer.update()

# ---- added for rendering (the .blend has no active camera): camera
cam_auto = bpy.data.cameras.new('AutoCamera')
cam_auto.lens = 50.0
cam_auto.sensor_width = 36.0
cam_auto.clip_end = 1000.0
ob_auto_camera = bpy.data.objects.new('AutoCamera', cam_auto)
scene.collection.objects.link(ob_auto_camera)
ob_auto_camera.location = (8.03064, -10.6764, 8.26139)
ob_auto_camera.rotation_euler = (1.09748, -7.21219e-08, 0.694738)
scene.camera = ob_auto_camera
bpy.context.view_layer.update()
